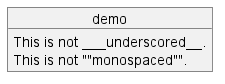

The diagram above was rendered by PlantUML. Its source (embedded in the PNG):
@startuml
object demo {
  This is not ~___underscored__.
  This is not ~""monospaced"".
}
@enduml